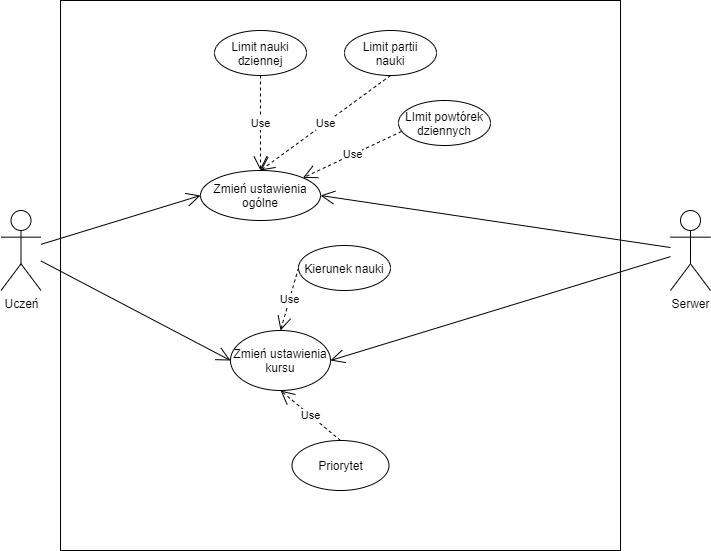

The diagram above was exported from draw.io. Its source (the exported page's mxGraphModel, read from the mxfile embedded in the PNG):
<mxGraphModel dx="1332" dy="487" grid="1" gridSize="10" guides="1" tooltips="1" connect="1" arrows="1" fold="1" page="1" pageScale="1" pageWidth="827" pageHeight="1169" math="0" shadow="0">
  <root>
    <mxCell id="uOCA6m_kxfaNHaOms2Uy-0" />
    <mxCell id="uOCA6m_kxfaNHaOms2Uy-1" parent="uOCA6m_kxfaNHaOms2Uy-0" />
    <mxCell id="uOCA6m_kxfaNHaOms2Uy-4" value="" style="rounded=0;whiteSpace=wrap;html=1;" parent="uOCA6m_kxfaNHaOms2Uy-1" vertex="1">
      <mxGeometry x="130" y="390" width="560" height="550" as="geometry" />
    </mxCell>
    <mxCell id="uOCA6m_kxfaNHaOms2Uy-5" value="Serwer" style="shape=umlActor;verticalLabelPosition=bottom;labelBackgroundColor=#ffffff;verticalAlign=top;html=1;outlineConnect=0;" parent="uOCA6m_kxfaNHaOms2Uy-1" vertex="1">
      <mxGeometry x="740" y="600" width="40" height="80" as="geometry" />
    </mxCell>
    <mxCell id="uOCA6m_kxfaNHaOms2Uy-7" value="Uczeń" style="shape=umlActor;verticalLabelPosition=bottom;labelBackgroundColor=#ffffff;verticalAlign=top;html=1;outlineConnect=0;" parent="uOCA6m_kxfaNHaOms2Uy-1" vertex="1">
      <mxGeometry x="70.5" y="600" width="40" height="80" as="geometry" />
    </mxCell>
    <mxCell id="uOCA6m_kxfaNHaOms2Uy-23" value="Kierunek nauki" style="ellipse;whiteSpace=wrap;html=1;" parent="uOCA6m_kxfaNHaOms2Uy-1" vertex="1">
      <mxGeometry x="368" y="635" width="92" height="45" as="geometry" />
    </mxCell>
    <mxCell id="uOCA6m_kxfaNHaOms2Uy-26" value="Zmień ustawienia&lt;br&gt;ogólne" style="ellipse;whiteSpace=wrap;html=1;" parent="uOCA6m_kxfaNHaOms2Uy-1" vertex="1">
      <mxGeometry x="270" y="560" width="120" height="50" as="geometry" />
    </mxCell>
    <mxCell id="uOCA6m_kxfaNHaOms2Uy-29" value="Zmień ustawienia&lt;br&gt;kursu" style="ellipse;whiteSpace=wrap;html=1;" parent="uOCA6m_kxfaNHaOms2Uy-1" vertex="1">
      <mxGeometry x="300" y="720" width="100" height="60" as="geometry" />
    </mxCell>
    <mxCell id="uOCA6m_kxfaNHaOms2Uy-35" value="Priorytet" style="ellipse;whiteSpace=wrap;html=1;" parent="uOCA6m_kxfaNHaOms2Uy-1" vertex="1">
      <mxGeometry x="361.5" y="830" width="97" height="50" as="geometry" />
    </mxCell>
    <mxCell id="SHBpK6mbxqi6BuhzX2Rt-5" value="Use" style="endArrow=open;endSize=12;dashed=1;html=1;entryX=0.5;entryY=0;entryDx=0;entryDy=0;exitX=0;exitY=0.5;exitDx=0;exitDy=0;" parent="uOCA6m_kxfaNHaOms2Uy-1" source="uOCA6m_kxfaNHaOms2Uy-23" target="uOCA6m_kxfaNHaOms2Uy-29" edge="1">
      <mxGeometry width="160" relative="1" as="geometry">
        <mxPoint x="300" y="680" as="sourcePoint" />
        <mxPoint x="460" y="680" as="targetPoint" />
      </mxGeometry>
    </mxCell>
    <mxCell id="SHBpK6mbxqi6BuhzX2Rt-6" value="Use" style="endArrow=open;endSize=12;dashed=1;html=1;exitX=0.5;exitY=0;exitDx=0;exitDy=0;entryX=0.5;entryY=1;entryDx=0;entryDy=0;" parent="uOCA6m_kxfaNHaOms2Uy-1" source="uOCA6m_kxfaNHaOms2Uy-35" target="uOCA6m_kxfaNHaOms2Uy-29" edge="1">
      <mxGeometry width="160" relative="1" as="geometry">
        <mxPoint x="180" y="800" as="sourcePoint" />
        <mxPoint x="310" y="790" as="targetPoint" />
      </mxGeometry>
    </mxCell>
    <mxCell id="SHBpK6mbxqi6BuhzX2Rt-7" value="" style="endArrow=open;endFill=1;endSize=12;html=1;entryX=0;entryY=0.5;entryDx=0;entryDy=0;" parent="uOCA6m_kxfaNHaOms2Uy-1" source="uOCA6m_kxfaNHaOms2Uy-7" target="uOCA6m_kxfaNHaOms2Uy-29" edge="1">
      <mxGeometry width="160" relative="1" as="geometry">
        <mxPoint x="85.5" y="880" as="sourcePoint" />
        <mxPoint x="240" y="810" as="targetPoint" />
      </mxGeometry>
    </mxCell>
    <mxCell id="SHBpK6mbxqi6BuhzX2Rt-9" value="" style="endArrow=open;endFill=1;endSize=12;html=1;entryX=0;entryY=0.5;entryDx=0;entryDy=0;" parent="uOCA6m_kxfaNHaOms2Uy-1" source="uOCA6m_kxfaNHaOms2Uy-7" target="uOCA6m_kxfaNHaOms2Uy-26" edge="1">
      <mxGeometry width="160" relative="1" as="geometry">
        <mxPoint x="85.5" y="880" as="sourcePoint" />
        <mxPoint x="250" y="700" as="targetPoint" />
      </mxGeometry>
    </mxCell>
    <mxCell id="ll2Wed6niEG7qDXv5_FW-0" value="" style="endArrow=open;endFill=1;endSize=12;html=1;entryX=1;entryY=0.5;entryDx=0;entryDy=0;" parent="uOCA6m_kxfaNHaOms2Uy-1" source="uOCA6m_kxfaNHaOms2Uy-5" target="uOCA6m_kxfaNHaOms2Uy-26" edge="1">
      <mxGeometry width="160" relative="1" as="geometry">
        <mxPoint x="720" y="590" as="sourcePoint" />
        <mxPoint x="630" y="560" as="targetPoint" />
      </mxGeometry>
    </mxCell>
    <mxCell id="f4BoXPtEtkSjvZROn-ml-0" value="" style="endArrow=open;endFill=1;endSize=12;html=1;entryX=1;entryY=0.5;entryDx=0;entryDy=0;" parent="uOCA6m_kxfaNHaOms2Uy-1" source="uOCA6m_kxfaNHaOms2Uy-5" target="uOCA6m_kxfaNHaOms2Uy-29" edge="1">
      <mxGeometry width="160" relative="1" as="geometry">
        <mxPoint x="730" y="600" as="sourcePoint" />
        <mxPoint x="393" y="555" as="targetPoint" />
      </mxGeometry>
    </mxCell>
    <mxCell id="f4BoXPtEtkSjvZROn-ml-1" value="Limit nauki&lt;br&gt;dziennej" style="ellipse;whiteSpace=wrap;html=1;" parent="uOCA6m_kxfaNHaOms2Uy-1" vertex="1">
      <mxGeometry x="284" y="420" width="92" height="45" as="geometry" />
    </mxCell>
    <mxCell id="f4BoXPtEtkSjvZROn-ml-2" value="Limit partii&lt;br&gt;nauki" style="ellipse;whiteSpace=wrap;html=1;" parent="uOCA6m_kxfaNHaOms2Uy-1" vertex="1">
      <mxGeometry x="414" y="420" width="92" height="45" as="geometry" />
    </mxCell>
    <mxCell id="f4BoXPtEtkSjvZROn-ml-3" value="LImit powtórek&lt;br&gt;dziennych" style="ellipse;whiteSpace=wrap;html=1;" parent="uOCA6m_kxfaNHaOms2Uy-1" vertex="1">
      <mxGeometry x="468" y="490" width="92" height="45" as="geometry" />
    </mxCell>
    <mxCell id="f4BoXPtEtkSjvZROn-ml-4" value="Use" style="endArrow=open;endSize=12;dashed=1;html=1;entryX=0.5;entryY=0;entryDx=0;entryDy=0;exitX=0.5;exitY=1;exitDx=0;exitDy=0;" parent="uOCA6m_kxfaNHaOms2Uy-1" source="f4BoXPtEtkSjvZROn-ml-1" target="uOCA6m_kxfaNHaOms2Uy-26" edge="1">
      <mxGeometry width="160" relative="1" as="geometry">
        <mxPoint x="360" y="460" as="sourcePoint" />
        <mxPoint x="320" y="552.5" as="targetPoint" />
      </mxGeometry>
    </mxCell>
    <mxCell id="f4BoXPtEtkSjvZROn-ml-5" value="Use" style="endArrow=open;endSize=12;dashed=1;html=1;entryX=0.5;entryY=0;entryDx=0;entryDy=0;exitX=0.5;exitY=1;exitDx=0;exitDy=0;" parent="uOCA6m_kxfaNHaOms2Uy-1" source="f4BoXPtEtkSjvZROn-ml-2" target="uOCA6m_kxfaNHaOms2Uy-26" edge="1">
      <mxGeometry width="160" relative="1" as="geometry">
        <mxPoint x="434" y="480" as="sourcePoint" />
        <mxPoint x="394" y="572.5" as="targetPoint" />
      </mxGeometry>
    </mxCell>
    <mxCell id="f4BoXPtEtkSjvZROn-ml-6" value="Use" style="endArrow=open;endSize=12;dashed=1;html=1;entryX=1;entryY=0;entryDx=0;entryDy=0;exitX=0.033;exitY=0.689;exitDx=0;exitDy=0;exitPerimeter=0;" parent="uOCA6m_kxfaNHaOms2Uy-1" source="f4BoXPtEtkSjvZROn-ml-3" target="uOCA6m_kxfaNHaOms2Uy-26" edge="1">
      <mxGeometry width="160" relative="1" as="geometry">
        <mxPoint x="492" y="492" as="sourcePoint" />
        <mxPoint x="452" y="584.5" as="targetPoint" />
      </mxGeometry>
    </mxCell>
  </root>
</mxGraphModel>